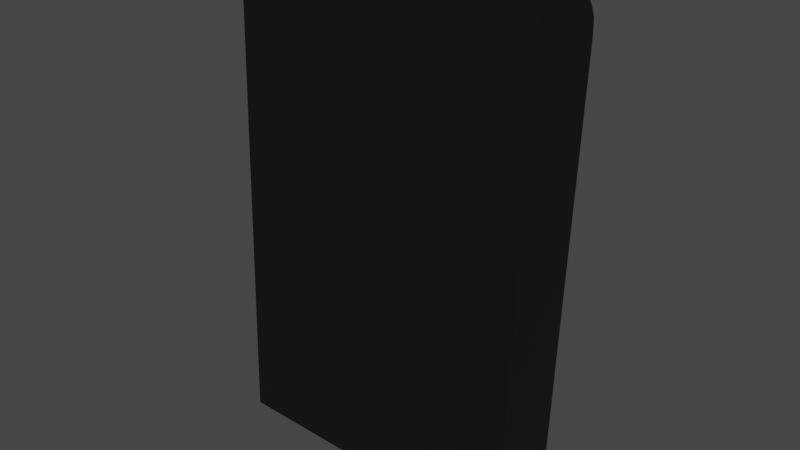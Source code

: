 # Source: piles.blend  (saved by Blender 3.1.7; exported with 4.5.12 LTS)
import bpy
from mathutils import Matrix  # noqa: F401  (used for matrix-valued properties, if any)

bpy.ops.wm.read_factory_settings(use_empty=True)
scene = bpy.context.scene
scene.name = 'Scene'

# ---- collections
col_collection = bpy.data.collections.new('Collection'); scene.collection.children.link(col_collection)

# ---- materials (node trees are filled in below, after node groups)
mat_material_001 = bpy.data.materials.new('Material.001')
mat_material_001.use_transparent_shadow = False

# ---- material node trees
mat_material_001.use_nodes = True; mat_material_001.node_tree.nodes.clear()
_N = mat_material_001.node_tree.nodes; _L = mat_material_001.node_tree.links
n0 = _N.new('ShaderNodeBsdfPrincipled'); n0.name = 'Principled BSDF'; n0.location = (10, 300)
n0.distribution = 'GGX'
n0.subsurface_method = 'RANDOM_WALK_SKIN'
n0.inputs[0].default_value = (0.004242, 0.004242, 0.004242, 1.0)
n0.inputs[3].default_value = 1.45
n0.inputs[27].default_value = (0.0, 0.0, 0.0, 1.0)
n0.inputs[28].default_value = 1.0
n1 = _N.new('ShaderNodeOutputMaterial'); n1.name = 'Material Output'; n1.location = (300, 300)
_L.new(n0.outputs[0], n1.inputs[0])
n1.is_active_output = True

# ---- world
world_world = bpy.data.worlds.new('World'); scene.world = world_world
world_world.use_nodes = True; world_world.node_tree.nodes.clear()
_N = world_world.node_tree.nodes; _L = world_world.node_tree.links
n0 = _N.new('ShaderNodeOutputWorld'); n0.name = 'World Output'; n0.location = (300, 300)
n1 = _N.new('ShaderNodeBackground'); n1.name = 'Background'; n1.location = (10, 300)
n1.inputs[0].default_value = (0.05088, 0.05088, 0.05088, 1.0)
_L.new(n1.outputs[0], n0.inputs[0])
n0.is_active_output = True
world_world.color = (0.05088, 0.05088, 0.05088)
world_world.use_sun_shadow = False
world_world.sun_shadow_jitter_overblur = 0.0

# ---- meshes
me_assem1___piles_1 = bpy.data.meshes.new('Assem1 - piles-1')
me_assem1___piles_1.from_pydata([(207.0, 246.5, 305.4), (207.0, 241.5, 305.4), (267.0, 246.5, 303.3), (267.0, 241.5, 303.3), (263.6, 241.5, 203.4), (263.6, 246.5, 203.4), (263.9, 256.5, 213.4), (266.6, 256.5, 293.3), (266.9, 252.3, 301.4), (267.0, 251.0, 302.2), (266.8, 256.0, 296.4), (266.8, 255.4, 297.9), (266.8, 254.6, 299.2), (263.6, 248.0, 203.5), (263.6, 249.6, 203.9), (263.6, 251.0, 204.5), (263.6, 252.3, 205.3), (263.7, 253.5, 206.3), (263.7, 254.6, 207.5), (263.8, 255.4, 208.8), (263.8, 256.0, 210.3), (263.9, 256.3, 211.8), (266.7, 256.3, 294.9), (267.0, 249.6, 302.8), (267.0, 248.0, 303.2), (266.9, 253.5, 300.4), (203.6, 246.5, 205.4), (203.6, 241.5, 205.4), (207.0, 249.6, 304.9), (207.0, 251.0, 304.3), (206.7, 256.5, 295.4), (203.9, 256.5, 215.4), (207.0, 248.0, 305.2), (203.6, 249.6, 205.9), (203.6, 248.0, 205.5), (207.0, 252.3, 303.5), (206.8, 256.0, 298.5), (206.7, 256.3, 296.9), (206.9, 253.5, 302.4), (206.9, 254.6, 301.2), (206.8, 255.4, 299.9), (203.8, 256.0, 212.3), (203.8, 255.4, 210.9), (203.6, 251.0, 206.5), (203.9, 256.3, 213.9), (203.7, 254.6, 209.5), (203.7, 253.5, 208.3), (203.7, 252.3, 207.3)], [], [(0, 1, 2), (2, 1, 3), (3, 4, 5), (3, 5, 2), (2, 5, 6), (2, 6, 7), (8, 9, 7), (10, 11, 12), (5, 13, 6), (6, 13, 14), (6, 14, 15), (15, 16, 6), (6, 16, 17), (6, 17, 18), (18, 19, 6), (6, 19, 20), (6, 20, 21), (10, 12, 22), (9, 23, 7), (7, 23, 24), (7, 24, 2), (22, 12, 7), (7, 12, 25), (7, 25, 8), (5, 4, 26), (26, 4, 27), (27, 1, 0), (28, 29, 30), (30, 31, 27), (27, 0, 30), (30, 0, 32), (30, 32, 28), (33, 34, 31), (31, 34, 26), (31, 26, 27), (35, 36, 29), (29, 36, 37), (29, 37, 30), (35, 38, 36), (36, 38, 39), (36, 39, 40), (41, 42, 43), (33, 31, 43), (43, 31, 44), (43, 44, 41), (42, 45, 43), (43, 45, 46), (43, 46, 47), (31, 30, 6), (6, 30, 7), (27, 4, 1), (1, 4, 3), (5, 26, 34), (5, 34, 13), (13, 34, 33), (13, 33, 14), (14, 33, 43), (14, 43, 15), (15, 43, 47), (15, 47, 16), (16, 47, 46), (16, 46, 17), (17, 46, 45), (17, 45, 18), (18, 45, 42), (18, 42, 19), (19, 42, 41), (19, 41, 20), (20, 41, 44), (20, 44, 21), (21, 44, 31), (21, 31, 6), (0, 2, 24), (0, 24, 32), (32, 24, 23), (32, 23, 28), (28, 23, 9), (28, 9, 29), (29, 9, 8), (29, 8, 35), (35, 8, 25), (35, 25, 38), (38, 25, 12), (38, 12, 39), (39, 12, 11), (39, 11, 40), (40, 11, 10), (40, 10, 36), (36, 10, 22), (36, 22, 37), (37, 22, 7), (37, 7, 30)])
me_assem1___piles_1.materials.append(mat_material_001)
me_assem1___piles_1.use_remesh_fix_poles = True
me_assem1___piles_1.use_remesh_preserve_attributes = False
me_assem1___piles_1.update()

# ---- objects
ob_assem1___piles_1 = bpy.data.objects.new('Assem1 - piles-1', me_assem1___piles_1)

# ---- transforms, parenting, visibility, modifiers, constraints
ob_assem1___piles_1.location = (-237.0, -245.9, -195.3)

# ---- collection membership
scene.collection.objects.link(ob_assem1___piles_1)

# ---- scene / render settings (as saved in the file)
scene.frame_start = 1; scene.frame_end = 250; scene.frame_set(0)
scene.render.engine = 'BLENDER_EEVEE_NEXT'
scene.cycles.sampling_pattern = 'TABULATED_SOBOL'
scene.cycles.use_light_tree = False
scene.view_settings.view_transform = 'Filmic'
bpy.context.view_layer.update()

# ---- added for rendering (the .blend has no active camera and no usable light): camera, sun
cam_auto = bpy.data.cameras.new('AutoCamera')
cam_auto.lens = 50.0
cam_auto.sensor_width = 36.0
cam_auto.clip_end = 1965.05
ob_auto_camera = bpy.data.objects.new('AutoCamera', cam_auto)
scene.collection.objects.link(ob_auto_camera)
ob_auto_camera.location = (110.311, -131.294, 148.616)
ob_auto_camera.rotation_euler = (1.09748, -7.21219e-08, 0.694738)
scene.camera = ob_auto_camera
light_auto_sun = bpy.data.lights.new('AutoSun', 'SUN')
light_auto_sun.energy = 3.0
light_auto_sun.angle = 0.0523599
ob_auto_sun = bpy.data.objects.new('AutoSun', light_auto_sun)
scene.collection.objects.link(ob_auto_sun)
ob_auto_sun.rotation_euler = (0.872665, 0.174533, 0.523599)
bpy.context.view_layer.update()
